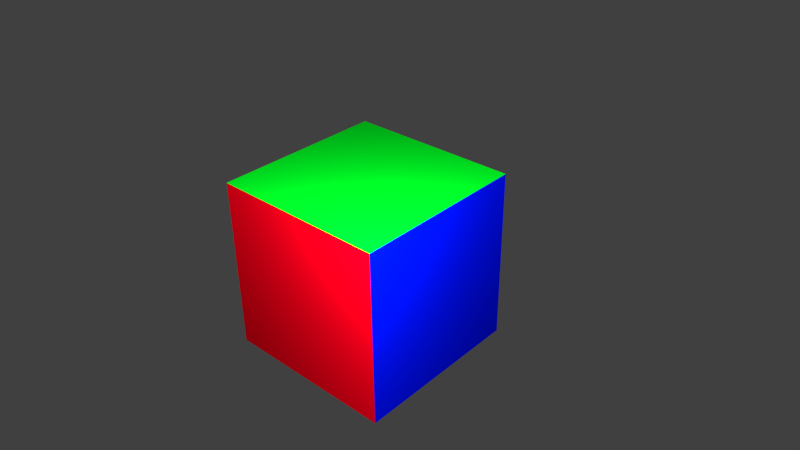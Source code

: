 # Source: example.blend  (saved by Blender 2.72.0; exported with 4.5.12 LTS)
import bpy
from mathutils import Matrix  # noqa: F401  (used for matrix-valued properties, if any)

bpy.ops.wm.read_factory_settings(use_empty=True)
scene = bpy.context.scene
scene.name = 'Scene'

# ---- collections
col_collection_1 = bpy.data.collections.new('Collection 1'); scene.collection.children.link(col_collection_1)

# ---- materials (node trees are filled in below, after node groups)
mat_material = bpy.data.materials.new('Material')
mat_material.alpha_threshold = 0.0
mat_material.use_transparent_shadow = False
mat_material.roughness = 0.5
mat_material.line_color = (0.0, 0.0, 0.0, 1.0)
mat_image = bpy.data.materials.new('image')
mat_image.alpha_threshold = 0.0
mat_image.use_transparent_shadow = False
mat_image.diffuse_color = (0.8, 0.0, 0.009742, 1.0)
mat_image.roughness = 0.5
mat_video = bpy.data.materials.new('video')
mat_video.alpha_threshold = 0.0
mat_video.use_transparent_shadow = False
mat_video.diffuse_color = (0.0, 0.004472, 0.8, 1.0)
mat_video.roughness = 0.5
mat_picture = bpy.data.materials.new('picture')
mat_picture.alpha_threshold = 0.0
mat_picture.use_transparent_shadow = False
mat_picture.diffuse_color = (0.0, 0.8, 0.01608, 1.0)
mat_picture.roughness = 0.5

# ---- material node trees

# ---- world
world_world = bpy.data.worlds.new('World'); scene.world = world_world
world_world.color = (0.05088, 0.05088, 0.05088)
world_world.use_sun_shadow = False
world_world.sun_shadow_jitter_overblur = 0.0
world_world.cycles.sampling_method = 'MANUAL'
world_world.cycles.sample_map_resolution = 256

# ---- cameras
cam_camera = bpy.data.cameras.new('Camera')
cam_camera.clip_end = 100.0
cam_camera.lens = 35.0
cam_camera.sensor_width = 32.0
cam_camera.sensor_height = 18.0
cam_camera.ortho_scale = 7.314
cam_camera.dof.focus_distance = 0.0
cam_camera.dof.aperture_fstop = 128.0

# ---- lights
light_lamp = bpy.data.lights.new('Lamp', 'POINT')
light_lamp.transmission_factor = 0.0
light_lamp.cutoff_distance = 30.0
light_lamp.energy = 1000.0
light_lamp.shadow_buffer_clip_start = 1.001
light_lamp.shadow_soft_size = 0.1
light_lamp.shadow_maximum_resolution = 0.006
light_lamp.use_absolute_resolution = True
light_lamp.cycles.use_multiple_importance_sampling = False

# ---- meshes
me_cube = bpy.data.meshes.new('Cube')
me_cube.from_pydata([(1.0, 1.0, -1.0), (1.0, -1.0, -1.0), (-1.0, -1.0, -1.0), (-1.0, 1.0, -1.0), (1.0, 1.0, 1.0), (1.0, -1.0, 1.0), (-1.0, -1.0, 1.0), (-1.0, 1.0, 1.0)], [], [(0, 1, 2, 3), (4, 7, 6, 5), (0, 4, 5, 1), (1, 5, 6, 2), (2, 6, 7, 3), (4, 0, 3, 7)])
me_cube.polygons.foreach_set('material_index', [0, 3, 2, 1, 0, 0])
_uv = me_cube.uv_layers.new(name='UVMap')
_uv.uv.foreach_set('vector', [0.0, 0.0, 1.0, 0.0, 1.0, 1.0, 0.0, 1.0, 0.0, 0.0, 1.0, 0.0, 1.0, 1.0, 0.0, 1.0, 0.9966, 0.004922, 0.9933, 1.129, 0.0002826, 1.126, 0.002461, -0.001539, 0.9978, 0.005166, 0.9882, 0.9975, 0.002109, 0.994, 0.001626, -0.003889, 0.0, 0.0, 1.0, 0.0, 1.0, 1.0, 0.0, 1.0, 0.0, 0.0, 1.0, 0.0, 1.0, 1.0, 0.0, 1.0])
me_cube.materials.append(mat_material)
me_cube.materials.append(mat_image)
me_cube.materials.append(mat_video)
me_cube.materials.append(mat_picture)
me_cube.use_remesh_preserve_volume = False
me_cube.use_remesh_preserve_attributes = False
me_cube.use_mirror_vertex_groups = False
me_cube.update()

# ---- objects
ob_cube = bpy.data.objects.new('Cube', me_cube)
ob_lamp = bpy.data.objects.new('Lamp', light_lamp)
ob_camera = bpy.data.objects.new('Camera', cam_camera)

# ---- transforms, parenting, visibility, modifiers, constraints
ob_cube.location = (0.0, 0.0, 0.0)
ob_cube.lock_rotations_4d = False
ob_cube.empty_display_type = 'ARROWS'
ob_cube.lineart.crease_threshold = 0.0
ob_lamp.location = (2.029, -1.951, 2.381)
ob_lamp.rotation_euler = (0.6503, 0.05522, 1.866)
ob_lamp.lock_rotations_4d = False
ob_lamp.empty_display_type = 'ARROWS'
ob_lamp.color = (0.0, 0.0, 0.0, 0.0)
ob_lamp.lineart.crease_threshold = 0.0
ob_camera.location = (5.561, -5.562, 5.142)
ob_camera.rotation_euler = (1.032, 0.01042, 0.7372)
ob_camera.lock_rotations_4d = False
ob_camera.empty_display_type = 'ARROWS'
ob_camera.color = (0.0, 0.0, 0.0, 0.0)
ob_camera.display_type = 'WIRE'
ob_camera.lineart.crease_threshold = 0.0

# ---- collection membership
col_collection_1.objects.link(ob_cube)
col_collection_1.objects.link(ob_lamp)
col_collection_1.objects.link(ob_camera)

# ---- scene / render settings (as saved in the file)
scene.camera = ob_camera
scene.frame_start = 1; scene.frame_end = 250; scene.frame_set(1)
scene.render.engine = 'BLENDER_EEVEE_NEXT'
scene.render.resolution_percentage = 50
scene.render.dither_intensity = 0.0
scene.cycles.use_denoising = False
scene.cycles.samples = 10
scene.cycles.sampling_pattern = 'TABULATED_SOBOL'
scene.cycles.light_sampling_threshold = 0.0
scene.cycles.use_adaptive_sampling = False
scene.cycles.use_light_tree = False
scene.cycles.blur_glossy = 0.0
scene.cycles.pixel_filter_type = 'GAUSSIAN'
scene.cycles.sample_clamp_indirect = 0.0
scene.view_settings.view_transform = 'Standard'
bpy.context.view_layer.update()
